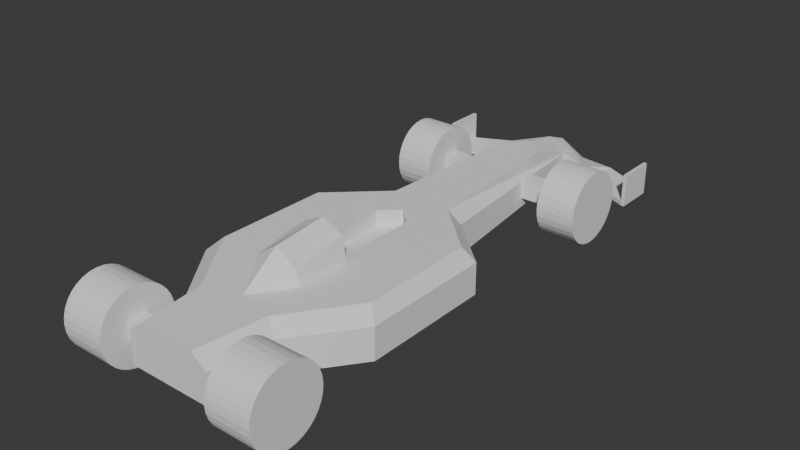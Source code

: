 # Source: car.blend  (saved by Blender 5.0.118; exported with 4.5.12 LTS)
import bpy
from mathutils import Matrix  # noqa: F401  (used for matrix-valued properties, if any)

bpy.ops.wm.read_factory_settings(use_empty=True)
scene = bpy.context.scene
scene.name = 'Scene'

# ---- world
world_world = bpy.data.worlds.new('World'); scene.world = world_world
world_world.use_nodes = True; world_world.node_tree.nodes.clear()
_N = world_world.node_tree.nodes; _L = world_world.node_tree.links
n0 = _N.new('ShaderNodeOutputWorld'); n0.name = 'World Output'; n0.location = (200, 100)
n1 = _N.new('ShaderNodeBackground'); n1.name = 'Background'; n1.location = (-200, 100)
n1.inputs[0].default_value = (0.05088, 0.05088, 0.05088, 1.0)
_L.new(n1.outputs[0], n0.inputs[0])
n0.is_active_output = True
world_world.color = (0.05088, 0.05088, 0.05088)
world_world.sun_shadow_jitter_overblur = 0.0

# ---- meshes
me_cube_003 = bpy.data.meshes.new('Cube.003')
me_cube_003.from_pydata([(-0.3928, -1.785, -0.05), (-0.1689, 2.847, -0.05), (-0.8667, -0.6775, -0.05), (0.0, 2.847, -0.05), (0.0, 2.525, 0.3428), (0.0, -1.785, -0.05), (0.0, -1.785, 0.3428), (-0.3923, 0.9339, -0.05), (0.0, 0.6737, 0.1931), (-0.3928, -1.785, 0.2328), (-0.1689, 2.847, 0.1688), (-0.8667, -0.6775, 0.2328), (-0.1677, -0.08927, 0.3428), (-0.3923, 0.9339, 0.2328), (-0.3928, 2.847, 0.09637), (0.0, 2.847, -0.05), (0.0, 2.847, 0.2903), (0.0, 3.089, 0.194), (-0.1689, 3.208, -0.002502), (-0.1689, 3.208, -0.05), (0.0, 3.208, 0.04969), (0.0, 3.208, -0.05), (-0.9689, 2.601, -0.05), (-0.9689, 2.962, -0.05), (-0.1689, 3.028, 0.1199), (-0.4924, 3.171, -0.05), (-0.4924, 3.171, -0.003358), (-0.4924, 2.81, -0.003358), (-0.4924, 2.81, -0.05), (-0.8641, 0.5056, -0.05), (-0.1617, 0.522, 0.3428), (-0.8641, 0.5056, 0.2328), (-0.9376, 2.962, -0.05), (-0.9376, 2.962, -0.007185), (-0.9376, 2.601, -0.007185), (-0.9376, 2.601, -0.05), (-0.9702, 2.962, 0.2487), (-0.9702, 2.601, 0.2487), (-0.9389, 2.962, 0.2489), (-0.9389, 2.601, 0.2489), (-0.2142, 2.002, 0.03985), (-0.2142, 2.002, 0.2077), (-0.2142, 2.169, 0.03985), (-0.2142, 2.169, 0.2077), (-0.4567, -1.228, -0.05), (0.0, 0.6737, -0.05), (-0.1677, -0.08927, 0.1931), (-0.4567, -1.228, 0.2328), (-0.2142, -1.692, 0.03985), (-0.2142, -1.692, 0.2077), (-0.2142, -1.524, 0.03985), (-0.2142, -1.524, 0.2077), (0.0, 0.6737, 0.3428), (0.0, -0.1351, 0.3428), (-0.2762, 0.9075, 0.3428), (-0.189, 2.363, 0.3428), (-0.7522, 0.4646, 0.3428), (-0.3356, -1.175, 0.3428), (-0.7586, -0.5815, 0.3428), (-0.2561, -1.785, 0.3428), (-0.1617, 0.522, 0.1931), (0.0, -0.1351, 0.1931), (-0.9446, 2.415, 0.1238), (-0.5893, 2.415, 0.1238), (-0.9446, 2.409, 0.05946), (-0.5893, 2.409, 0.05946), (-0.9446, 2.39, -0.002378), (-0.5893, 2.39, -0.002378), (-0.9446, 2.36, -0.05937), (-0.5893, 2.36, -0.05937), (-0.9446, 2.319, -0.1093), (-0.5893, 2.319, -0.1093), (-0.9446, 2.269, -0.1503), (-0.5893, 2.269, -0.1503), (-0.9446, 2.212, -0.1808), (-0.5893, 2.212, -0.1808), (-0.9446, 2.15, -0.1995), (-0.5893, 2.15, -0.1995), (-0.9446, 2.086, -0.2059), (-0.5893, 2.086, -0.2059), (-0.9446, 2.021, -0.1995), (-0.5893, 2.021, -0.1995), (-0.9446, 1.959, -0.1808), (-0.5893, 1.959, -0.1808), (-0.9446, 1.902, -0.1503), (-0.5893, 1.902, -0.1503), (-0.9446, 1.853, -0.1093), (-0.5893, 1.853, -0.1093), (-0.9446, 1.812, -0.05937), (-0.5893, 1.812, -0.05937), (-0.9446, 1.781, -0.002378), (-0.5893, 1.781, -0.002378), (-0.9446, 1.762, 0.05946), (-0.5893, 1.762, 0.05946), (-0.9446, 1.756, 0.1238), (-0.5893, 1.756, 0.1238), (-0.9446, 1.762, 0.1881), (-0.5893, 1.762, 0.1881), (-0.9446, 1.781, 0.2499), (-0.5893, 1.781, 0.2499), (-0.9446, 1.812, 0.3069), (-0.5893, 1.812, 0.3069), (-0.9446, 1.853, 0.3568), (-0.5893, 1.853, 0.3568), (-0.9446, 1.902, 0.3978), (-0.5893, 1.902, 0.3978), (-0.9446, 1.959, 0.4283), (-0.5893, 1.959, 0.4283), (-0.9446, 2.021, 0.447), (-0.5893, 2.021, 0.447), (-0.9446, 2.086, 0.4534), (-0.5893, 2.086, 0.4534), (-0.9446, 2.15, 0.447), (-0.5893, 2.15, 0.447), (-0.9446, 2.212, 0.4283), (-0.5893, 2.212, 0.4283), (-0.9446, 2.269, 0.3978), (-0.5893, 2.269, 0.3978), (-0.9446, 2.319, 0.3568), (-0.5893, 2.319, 0.3568), (-0.9446, 2.36, 0.3069), (-0.5893, 2.36, 0.3069), (-0.9446, 2.39, 0.2499), (-0.5893, 2.39, 0.2499), (-0.9446, 2.409, 0.1881), (-0.5893, 2.409, 0.1881), (-0.945, -1.278, 0.1238), (-0.5329, -1.278, 0.1238), (-0.945, -1.284, 0.05946), (-0.5329, -1.284, 0.05946), (-0.945, -1.303, -0.002378), (-0.5329, -1.303, -0.002378), (-0.945, -1.334, -0.05937), (-0.5329, -1.334, -0.05937), (-0.945, -1.375, -0.1093), (-0.5329, -1.375, -0.1093), (-0.945, -1.425, -0.1503), (-0.5329, -1.425, -0.1503), (-0.945, -1.482, -0.1808), (-0.5329, -1.482, -0.1808), (-0.945, -1.543, -0.1995), (-0.5329, -1.543, -0.1995), (-0.945, -1.608, -0.2059), (-0.5329, -1.608, -0.2059), (-0.945, -1.672, -0.1995), (-0.5329, -1.672, -0.1995), (-0.945, -1.734, -0.1808), (-0.5329, -1.734, -0.1808), (-0.945, -1.791, -0.1503), (-0.5329, -1.791, -0.1503), (-0.945, -1.841, -0.1093), (-0.5329, -1.841, -0.1093), (-0.945, -1.882, -0.05937), (-0.5329, -1.882, -0.05937), (-0.945, -1.912, -0.002378), (-0.5329, -1.912, -0.002378), (-0.945, -1.931, 0.05946), (-0.5329, -1.931, 0.05946), (-0.945, -1.937, 0.1238), (-0.5329, -1.937, 0.1238), (-0.945, -1.931, 0.1881), (-0.5329, -1.931, 0.1881), (-0.945, -1.912, 0.2499), (-0.5329, -1.912, 0.2499), (-0.945, -1.882, 0.3069), (-0.5329, -1.882, 0.3069), (-0.945, -1.841, 0.3568), (-0.5329, -1.841, 0.3568), (-0.945, -1.791, 0.3978), (-0.5329, -1.791, 0.3978), (-0.945, -1.734, 0.4283), (-0.5329, -1.734, 0.4283), (-0.945, -1.672, 0.447), (-0.5329, -1.672, 0.447), (-0.945, -1.608, 0.4534), (-0.5329, -1.608, 0.4534), (-0.945, -1.543, 0.447), (-0.5329, -1.543, 0.447), (-0.945, -1.482, 0.4283), (-0.5329, -1.482, 0.4283), (-0.945, -1.425, 0.3978), (-0.5329, -1.425, 0.3978), (-0.945, -1.375, 0.3568), (-0.5329, -1.375, 0.3568), (-0.945, -1.334, 0.3069), (-0.5329, -1.334, 0.3069), (-0.945, -1.303, 0.2499), (-0.5329, -1.303, 0.2499), (-0.945, -1.284, 0.1881), (-0.5329, -1.284, 0.1881), (0.0, -1.087, 0.3428), (0.0, -0.2586, 0.3428), (-0.2304, -0.2586, 0.3428), (-0.1928, -0.2586, 0.5476), (0.0, -0.2586, 0.6418), (0.0, -0.2586, 0.3428), (-0.2304, -0.2586, 0.3428), (-0.1928, -0.2586, 0.5476), (0.0, -0.2586, 0.6418), (0.0, -0.746, 0.3428), (-0.2304, -0.746, 0.3428), (-0.1928, -0.746, 0.4672), (0.0, -0.746, 0.5962), (-0.7389, -1.524, 0.2077), (-0.7389, -1.692, 0.2077), (-0.7389, -1.692, 0.03985), (-0.7389, -1.524, 0.03985), (-0.7669, 2.169, 0.03985), (-0.7669, 2.002, 0.03985), (-0.7669, 2.002, 0.2077), (-0.7669, 2.169, 0.2077)], [(45, 52), (3, 15)], [(54, 55, 10, 13), (56, 54, 13, 31), (57, 58, 11, 47), (2, 11, 31, 29), (5, 6, 59, 9, 0), (44, 47, 11, 2), (14, 1, 10), (55, 10, 24, 17, 16), (17, 20, 18, 24), (19, 18, 20, 21), (15, 1, 19, 21), (35, 34, 39, 37, 22), (14, 10, 24, 18), (23, 36, 38, 33, 32), (32, 35, 22, 23), (7, 13, 10, 1), (19, 1, 28, 25), (1, 14, 27, 28), (14, 18, 26, 27), (18, 19, 25, 26), (29, 31, 13, 7), (9, 47, 44, 0), (58, 56, 31, 11), (25, 28, 35, 32), (28, 27, 34, 35), (27, 26, 33, 34), (26, 25, 32, 33), (39, 38, 36, 37), (34, 33, 38, 39), (55, 16, 4), (42, 43, 41, 40), (48, 205, 206, 50), (50, 206, 203, 51), (22, 37, 36, 23), (59, 57, 47, 9), (50, 51, 49, 48), (3, 5, 0, 44, 2, 29, 7, 1), (12, 30, 52, 4, 55, 54, 56, 58, 57, 59, 6, 190, 191, 53), (62, 63, 65, 64), (53, 61, 46, 12), (30, 12, 46, 60), (52, 30, 60, 8), (61, 8, 60, 46), (64, 65, 67, 66), (66, 67, 69, 68), (68, 69, 71, 70), (70, 71, 73, 72), (72, 73, 75, 74), (74, 75, 77, 76), (76, 77, 79, 78), (78, 79, 81, 80), (80, 81, 83, 82), (82, 83, 85, 84), (84, 85, 87, 86), (86, 87, 89, 88), (88, 89, 91, 90), (90, 91, 93, 92), (92, 93, 95, 94), (94, 95, 97, 96), (96, 97, 99, 98), (98, 99, 101, 100), (100, 101, 103, 102), (102, 103, 105, 104), (104, 105, 107, 106), (106, 107, 109, 108), (108, 109, 111, 110), (110, 111, 113, 112), (112, 113, 115, 114), (114, 115, 117, 116), (116, 117, 119, 118), (118, 119, 121, 120), (120, 121, 123, 122), (65, 63, 125, 123, 121, 119, 117, 115, 113, 111, 109, 107, 105, 103, 101, 99, 97, 95, 93, 91, 89, 87, 85, 83, 81, 79, 77, 75, 73, 71, 69, 67), (122, 123, 125, 124), (124, 125, 63, 62), (62, 64, 66, 68, 70, 72, 74, 76, 78, 80, 82, 84, 86, 88, 90, 92, 94, 96, 98, 100, 102, 104, 106, 108, 110, 112, 114, 116, 118, 120, 122, 124), (126, 127, 129, 128), (128, 129, 131, 130), (130, 131, 133, 132), (132, 133, 135, 134), (134, 135, 137, 136), (136, 137, 139, 138), (138, 139, 141, 140), (140, 141, 143, 142), (142, 143, 145, 144), (144, 145, 147, 146), (146, 147, 149, 148), (148, 149, 151, 150), (150, 151, 153, 152), (152, 153, 155, 154), (154, 155, 157, 156), (156, 157, 159, 158), (158, 159, 161, 160), (160, 161, 163, 162), (162, 163, 165, 164), (164, 165, 167, 166), (166, 167, 169, 168), (168, 169, 171, 170), (170, 171, 173, 172), (172, 173, 175, 174), (174, 175, 177, 176), (176, 177, 179, 178), (178, 179, 181, 180), (180, 181, 183, 182), (182, 183, 185, 184), (184, 185, 187, 186), (129, 127, 189, 187, 185, 183, 181, 179, 177, 175, 173, 171, 169, 167, 165, 163, 161, 159, 157, 155, 153, 151, 149, 147, 145, 143, 141, 139, 137, 135, 133, 131), (186, 187, 189, 188), (188, 189, 127, 126), (126, 128, 130, 132, 134, 136, 138, 140, 142, 144, 146, 148, 150, 152, 154, 156, 158, 160, 162, 164, 166, 168, 170, 172, 174, 176, 178, 180, 182, 184, 186, 188), (195, 198, 197, 196), (199, 202, 201, 200), (198, 202, 201, 197), (197, 201, 200, 196), (201, 190, 200), (190, 201, 202), (40, 208, 207, 42), (42, 207, 210, 43), (51, 203, 204, 49), (208, 209, 210, 207), (41, 209, 208, 40), (43, 210, 209, 41), (49, 204, 205, 48), (205, 204, 203, 206)])
_uv = me_cube_003.uv_layers.new(name='UVMap')
_uv.uv.foreach_set('vector', [0.625, 0.1899, 0.625, 0.2665, 0.555, 0.25, 0.555, 0.1875, 0.625, 0.1572, 0.625, 0.1899, 0.555, 0.1875, 0.555, 0.1547, 0.625, 0.07001, 0.625, 0.1277, 0.555, 0.125, 0.555, 0.06852, 0.375, 0.125, 0.555, 0.125, 0.555, 0.1547, 0.375, 0.1547, 0.375, 0.875, 0.625, 0.875, 0.625, 0.9565, 0.555, 1.0, 0.375, 1.0, 0.375, 0.06852, 0.555, 0.06852, 0.555, 0.125, 0.375, 0.125, 0.465, 0.25, 0.125, 0.5, 0.555, 0.25, 0.625, 0.2665, 0.555, 0.25, 0.0, 0.0, 0.0, 0.0, 0.0, 0.0, 0.0, 0.0, 0.0, 0.0, 0.465, 0.25, 0.0, 0.0, 0.375, 0.25, 0.465, 0.25, 0.0, 0.0, 0.0, 0.0, 0.0, 0.0, 0.0, 0.0, 0.0, 0.0, 0.0, 0.0, 0.375, 0.25, 0.465, 0.25, 0.465, 0.25, 0.465, 0.25, 0.375, 0.25, 0.465, 0.25, 0.555, 0.25, 0.0, 0.0, 0.465, 0.25, 0.375, 0.25, 0.465, 0.25, 0.465, 0.25, 0.465, 0.25, 0.375, 0.25, 0.0, 0.0, 0.0, 0.0, 0.0, 0.0, 0.0, 0.0, 0.125, 0.5625, 0.555, 0.1875, 0.555, 0.25, 0.125, 0.5, 0.0, 0.0, 0.0, 0.0, 0.0, 0.0, 0.0, 0.0, 0.375, 0.25, 0.465, 0.25, 0.465, 0.25, 0.375, 0.25, 0.465, 0.25, 0.465, 0.25, 0.465, 0.25, 0.465, 0.25, 0.465, 0.25, 0.375, 0.25, 0.375, 0.25, 0.465, 0.25, 0.375, 0.1547, 0.555, 0.1547, 0.555, 0.1875, 0.375, 0.1875, 0.555, 0.0, 0.555, 0.06852, 0.375, 0.06852, 0.375, 0.0, 0.625, 0.1277, 0.625, 0.1572, 0.555, 0.1547, 0.555, 0.125, 0.0, 0.0, 0.0, 0.0, 0.0, 0.0, 0.0, 0.0, 0.375, 0.25, 0.465, 0.25, 0.465, 0.25, 0.375, 0.25, 0.465, 0.25, 0.465, 0.25, 0.465, 0.25, 0.465, 0.25, 0.465, 0.25, 0.375, 0.25, 0.375, 0.25, 0.465, 0.25, 0.465, 0.25, 0.465, 0.25, 0.465, 0.25, 0.465, 0.25, 0.465, 0.25, 0.465, 0.25, 0.465, 0.25, 0.465, 0.25, 0.842, 0.5, 0.0, 0.0, 0.75, 0.5, 0.375, 0.5, 0.625, 0.5, 0.625, 0.75, 0.375, 0.75, 0.375, 0.75, 0.125, 0.75, 0.125, 0.5, 0.375, 0.5, 0.375, 0.5, 0.375, 0.25, 0.625, 0.25, 0.625, 0.5, 0.375, 0.25, 0.465, 0.25, 0.465, 0.25, 0.375, 0.25, 0.625, 0.0, 0.625, 0.07001, 0.555, 0.06852, 0.555, 0.0, 0.375, 0.5, 0.625, 0.5, 0.625, 0.75, 0.375, 0.75, 0.25, 0.5, 0.25, 0.75, 0.125, 0.75, 0.125, 0.6815, 0.125, 0.625, 0.125, 0.5953, 0.125, 0.5625, 0.125, 0.5, 0.8513, 0.6299, 0.848, 0.5979, 0.0, 0.0, 0.75, 0.5, 0.842, 0.5, 0.625, 0.1899, 0.8548, 0.5953, 0.8594, 0.625, 0.625, 0.07001, 0.625, 0.0, 0.625, 0.875, 0.3125, 0.4375, 0.1562, 0.2188, 0.0, 0.0, 1.16, 0.5, 1.16, 1.0, 1.129, 1.0, 1.129, 0.5, 0.0, 0.0, 0.0, 0.0, 0.0, 0.0, 0.8513, 0.6299, 0.848, 0.5979, 0.8513, 0.6299, 0.0, 0.0, 0.0, 0.0, 0.0, 0.0, 0.848, 0.5979, 0.0, 0.0, 0.0, 0.0, 0.0, 0.0, 0.0, 0.0, 0.0, 0.0, 0.0, 0.0, 1.129, 0.5, 1.129, 1.0, 1.411, 1.0, 1.411, 0.5, 1.411, 0.5, 1.411, 1.0, 1.676, 1.0, 1.676, 0.5, 1.676, 0.5, 1.676, 1.0, 1.91, 1.0, 1.91, 0.5, 1.91, 0.5, 1.91, 1.0, 2.105, 1.0, 2.105, 0.5, 2.105, 0.5, 2.105, 1.0, 2.252, 1.0, 2.252, 0.5, 2.252, 0.5, 2.252, 1.0, 2.343, 1.0, 2.343, 0.5, 2.343, 0.5, 2.343, 1.0, 2.374, 1.0, 2.374, 0.5, 2.374, 0.5, 2.374, 1.0, 2.33, 1.0, 2.312, 0.5, 2.312, 0.5, 2.33, 1.0, 2.189, 1.0, 2.188, 0.5, 2.188, 0.5, 2.189, 1.0, 2.007, 1.0, 2.007, 0.5, 2.007, 0.5, 2.007, 1.0, 1.773, 1.0, 1.773, 0.5, 1.773, 0.5, 1.773, 1.0, 1.496, 1.0, 1.496, 0.5, 1.496, 0.5, 1.496, 1.0, 1.184, 1.0, 1.184, 0.5, 1.184, 0.5, 1.184, 1.0, 0.8481, 1.0, 0.8481, 0.5, 0.8481, 0.5, 0.8481, 1.0, 0.5, 1.0, 0.5, 0.5, 0.5, 0.5, 0.5, 1.0, 0.1519, 1.0, 0.1519, 0.5, 0.1519, 0.5, 0.1519, 1.0, -0.184, 1.0, -0.184, 0.5, -0.184, 0.5, -0.184, 1.0, -0.496, 1.0, -0.496, 0.5, -0.496, 0.5, -0.496, 1.0, -0.7734, 1.0, -0.7734, 0.5, -0.7734, 0.5, -0.7734, 1.0, -1.007, 1.0, -1.007, 0.5, -1.007, 0.5, -1.007, 1.0, -1.188, 1.0, -1.189, 0.5, -1.189, 0.5, -1.188, 1.0, -1.312, 1.0, -1.33, 0.5, -1.33, 0.5, -1.312, 1.0, -1.374, 1.0, -1.374, 0.5, -1.374, 0.5, -1.374, 1.0, -1.343, 1.0, -1.343, 0.5, -1.343, 0.5, -1.343, 1.0, -1.252, 1.0, -1.252, 0.5, -1.252, 0.5, -1.252, 1.0, -1.105, 1.0, -1.105, 0.5, -1.105, 0.5, -1.105, 1.0, -0.9103, 1.0, -0.9103, 0.5, -0.9103, 0.5, -0.9103, 1.0, -0.6755, 1.0, -0.6755, 0.5, -0.6755, 0.5, -0.6755, 1.0, -0.4112, 1.0, -0.4112, 0.5, 0.2968, 2.942, 0.25, 2.947, 0.2032, 2.942, 0.1582, 2.929, 0.1167, 2.906, 0.08029, 2.877, 0.05045, 2.84, 0.02827, 2.799, 0.01461, 2.754, 0.01, 2.707, 0.01461, 2.66, 0.02827, 2.615, 0.05045, 2.574, 0.08029, 2.537, 0.1167, 2.507, 0.1582, 2.485, 0.2032, 2.472, 0.25, 2.467, 0.2968, 2.472, 0.3418, 2.485, 0.3833, 2.507, 0.4197, 2.537, 0.4496, 2.574, 0.4717, 2.615, 0.4854, 2.66, 0.49, 2.707, 0.4854, 2.754, 0.4717, 2.799, 0.4496, 2.84, 0.4197, 2.877, 0.3833, 2.906, 0.3418, 2.929, -0.4112, 0.5, -0.4112, 1.0, -0.1287, 1.0, -0.1287, 0.5, -0.1287, 0.5, -0.1287, 1.0, -0.16, 1.0, -0.16, 0.5, 0.75, 2.947, 0.7968, 2.942, 0.8418, 2.929, 0.8833, 2.906, 0.9197, 2.877, 0.9496, 2.84, 0.9717, 2.799, 0.9854, 2.754, 0.99, 2.707, 0.9854, 2.66, 0.9717, 2.615, 0.9496, 2.574, 0.9197, 2.537, 0.8833, 2.507, 0.8418, 2.485, 0.7968, 2.472, 0.75, 2.467, 0.7032, 2.472, 0.6582, 2.485, 0.6167, 2.507, 0.5803, 2.537, 0.5504, 2.574, 0.5283, 2.615, 0.5146, 2.66, 0.51, 2.707, 0.5146, 2.754, 0.5283, 2.799, 0.5504, 2.84, 0.5803, 2.877, 0.6167, 2.906, 0.6582, 2.929, 0.7032, 2.942, 1.16, 0.5, 1.16, 1.0, 1.129, 1.0, 1.129, 0.5, 1.129, 0.5, 1.129, 1.0, 1.411, 1.0, 1.411, 0.5, 1.411, 0.5, 1.411, 1.0, 1.676, 1.0, 1.676, 0.5, 1.676, 0.5, 1.676, 1.0, 1.91, 1.0, 1.91, 0.5, 1.91, 0.5, 1.91, 1.0, 2.105, 1.0, 2.105, 0.5, 2.105, 0.5, 2.105, 1.0, 2.252, 1.0, 2.252, 0.5, 2.252, 0.5, 2.252, 1.0, 2.343, 1.0, 2.343, 0.5, 2.343, 0.5, 2.343, 1.0, 2.374, 1.0, 2.374, 0.5, 2.374, 0.5, 2.374, 1.0, 2.33, 1.0, 2.312, 0.5, 2.312, 0.5, 2.33, 1.0, 2.189, 1.0, 2.188, 0.5, 2.188, 0.5, 2.189, 1.0, 2.007, 1.0, 2.007, 0.5, 2.007, 0.5, 2.007, 1.0, 1.773, 1.0, 1.773, 0.5, 1.773, 0.5, 1.773, 1.0, 1.496, 1.0, 1.496, 0.5, 1.496, 0.5, 1.496, 1.0, 1.184, 1.0, 1.184, 0.5, 1.184, 0.5, 1.184, 1.0, 0.8481, 1.0, 0.8481, 0.5, 0.8481, 0.5, 0.8481, 1.0, 0.5, 1.0, 0.5, 0.5, 0.5, 0.5, 0.5, 1.0, 0.1519, 1.0, 0.1519, 0.5, 0.1519, 0.5, 0.1519, 1.0, -0.184, 1.0, -0.184, 0.5, -0.184, 0.5, -0.184, 1.0, -0.496, 1.0, -0.496, 0.5, -0.496, 0.5, -0.496, 1.0, -0.7734, 1.0, -0.7734, 0.5, -0.7734, 0.5, -0.7734, 1.0, -1.007, 1.0, -1.007, 0.5, -1.007, 0.5, -1.007, 1.0, -1.188, 1.0, -1.189, 0.5, -1.189, 0.5, -1.188, 1.0, -1.312, 1.0, -1.33, 0.5, -1.33, 0.5, -1.312, 1.0, -1.374, 1.0, -1.374, 0.5, -1.374, 0.5, -1.374, 1.0, -1.343, 1.0, -1.343, 0.5, -1.343, 0.5, -1.343, 1.0, -1.252, 1.0, -1.252, 0.5, -1.252, 0.5, -1.252, 1.0, -1.105, 1.0, -1.105, 0.5, -1.105, 0.5, -1.105, 1.0, -0.9103, 1.0, -0.9103, 0.5, -0.9103, 0.5, -0.9103, 1.0, -0.6755, 1.0, -0.6755, 0.5, -0.6755, 0.5, -0.6755, 1.0, -0.4112, 1.0, -0.4112, 0.5, 0.2968, 2.942, 0.25, 2.947, 0.2032, 2.942, 0.1582, 2.929, 0.1167, 2.906, 0.08029, 2.877, 0.05045, 2.84, 0.02827, 2.799, 0.01461, 2.754, 0.01, 2.707, 0.01461, 2.66, 0.02827, 2.615, 0.05045, 2.574, 0.08029, 2.537, 0.1167, 2.507, 0.1582, 2.485, 0.2032, 2.472, 0.25, 2.467, 0.2968, 2.472, 0.3418, 2.485, 0.3833, 2.507, 0.4197, 2.537, 0.4496, 2.574, 0.4717, 2.615, 0.4854, 2.66, 0.49, 2.707, 0.4854, 2.754, 0.4717, 2.799, 0.4496, 2.84, 0.4197, 2.877, 0.3833, 2.906, 0.3418, 2.929, -0.4112, 0.5, -0.4112, 1.0, -0.1287, 1.0, -0.1287, 0.5, -0.1287, 0.5, -0.1287, 1.0, -0.16, 1.0, -0.16, 0.5, 0.75, 2.947, 0.7968, 2.942, 0.8418, 2.929, 0.8833, 2.906, 0.9197, 2.877, 0.9496, 2.84, 0.9717, 2.799, 0.9854, 2.754, 0.99, 2.707, 0.9854, 2.66, 0.9717, 2.615, 0.9496, 2.574, 0.9197, 2.537, 0.8833, 2.507, 0.8418, 2.485, 0.7968, 2.472, 0.75, 2.467, 0.7032, 2.472, 0.6582, 2.485, 0.6167, 2.507, 0.5803, 2.537, 0.5504, 2.574, 0.5283, 2.615, 0.5146, 2.66, 0.51, 2.707, 0.5146, 2.754, 0.5283, 2.799, 0.5504, 2.84, 0.5803, 2.877, 0.6167, 2.906, 0.6582, 2.929, 0.7032, 2.942, 0.0, 0.0, 0.0, 0.0, 0.0, 0.0, 0.0, 0.0, 0.0, 0.0, 0.0, 0.0, 0.0, 0.0, 0.0, 0.0, 0.0, 0.0, 0.0, 0.0, 0.0, 0.0, 0.0, 0.0, 0.0, 0.0, 0.0, 0.0, 0.0, 0.0, 0.0, 0.0, 0.0, 0.0, 0.0, 0.0, 0.0, 0.0, 0.0, 0.0, 0.0, 0.0, 0.0, 0.0, 0.375, 0.75, 0.375, 0.0, 0.375, 0.25, 0.375, 0.5, 0.375, 0.5, 0.375, 0.25, 0.625, 0.25, 0.625, 0.5, 0.625, 0.5, 0.875, 0.5, 0.875, 0.75, 0.625, 0.75, 0.375, 0.0, 0.625, 0.0, 0.625, 0.25, 0.375, 0.25, 0.625, 0.75, 0.625, 0.0, 0.375, 0.0, 0.375, 0.75, 0.625, 0.5, 0.625, 0.25, 0.625, 0.0, 0.625, 0.75, 0.625, 0.75, 0.625, 1.0, 0.375, 1.0, 0.375, 0.75, 0.375, 0.0, 0.625, 0.0, 0.625, 0.25, 0.375, 0.25])
me_cube_003.update()

# ---- objects
ob_car = bpy.data.objects.new('Car', me_cube_003)

# ---- transforms, parenting, visibility, modifiers, constraints
ob_car.location = (0.0, 0.0, 0.0)
_m = ob_car.modifiers.new('Mirror', 'MIRROR')

# ---- collection membership
scene.collection.objects.link(ob_car)

# ---- scene / render settings (as saved in the file)
scene.frame_start = 1; scene.frame_end = 250; scene.frame_set(62)
scene.render.engine = 'BLENDER_EEVEE_NEXT'
scene.render.bake_bias = 0.0
scene.render.bake_samples = 0
scene.cycles.sampling_pattern = 'TABULATED_SOBOL'
scene.eevee.use_volume_custom_range = False
bpy.context.view_layer.update()

# ---- added for rendering (the .blend has no active camera and no usable light): camera, sun
cam_auto = bpy.data.cameras.new('AutoCamera')
cam_auto.lens = 50.0
cam_auto.sensor_width = 36.0
cam_auto.clip_end = 1000.0
ob_auto_camera = bpy.data.objects.new('AutoCamera', cam_auto)
scene.collection.objects.link(ob_auto_camera)
ob_auto_camera.location = (5.14805, -5.54236, 4.33643)
ob_auto_camera.rotation_euler = (1.09748, -7.21219e-08, 0.694738)
scene.camera = ob_auto_camera
light_auto_sun = bpy.data.lights.new('AutoSun', 'SUN')
light_auto_sun.energy = 3.0
light_auto_sun.angle = 0.0523599
ob_auto_sun = bpy.data.objects.new('AutoSun', light_auto_sun)
scene.collection.objects.link(ob_auto_sun)
ob_auto_sun.rotation_euler = (0.872665, 0.174533, 0.523599)
bpy.context.view_layer.update()

